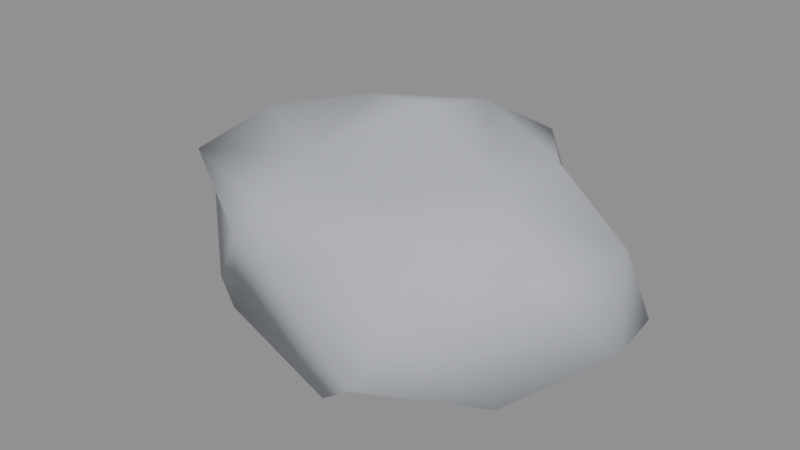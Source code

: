 # Source: rock.blend  (saved by Blender 5.2.44; exported with 4.5.12 LTS)
import bpy
from mathutils import Matrix  # noqa: F401  (used for matrix-valued properties, if any)

bpy.ops.wm.read_factory_settings(use_empty=True)
scene = bpy.context.scene
scene.name = 'Scene'

# ---- materials (node trees are filled in below, after node groups)
mat_stonegrey = bpy.data.materials.new('StoneGrey')

# ---- material node trees
mat_stonegrey.use_nodes = True; mat_stonegrey.node_tree.nodes.clear()
_N = mat_stonegrey.node_tree.nodes; _L = mat_stonegrey.node_tree.links
n0 = _N.new('ShaderNodeBsdfPrincipled'); n0.name = 'Principled BSDF'; n0.location = (-200, 100)
n0.inputs[0].default_value = (0.48, 0.5, 0.55, 1.0)
n0.inputs[2].default_value = 0.95
n0.inputs[10].default_value = 0.005
n1 = _N.new('ShaderNodeOutputMaterial'); n1.name = 'Material Output'; n1.location = (200, 100)
_L.new(n0.outputs[0], n1.inputs[0])
n1.is_active_output = True

# ---- meshes
me_icosphere = bpy.data.meshes.new('Icosphere')
me_icosphere.from_pydata([(-0.08438, 0.01115, -0.07458), (0.5328, -0.2522, 0.07821), (-0.3475, -0.3743, 0.1119), (-0.7027, 0.1249, 0.1485), (-0.08237, 0.4534, 0.1778), (0.3868, 0.3179, 0.2175), (0.1982, -0.3986, 0.5161), (-0.6397, -0.2188, 0.5022), (-0.5633, 0.1657, 0.5498), (0.1819, 0.5145, 0.5521), (0.6861, 0.1061, 0.4681), (0.09689, -0.01396, 0.7676), (0.009901, -0.3714, -0.05964), (0.2023, -0.04957, -0.007526), (0.2222, -0.487, 0.1257), (0.5502, -0.03757, 0.1392), (0.3206, 0.2687, 0.03515), (-0.2246, 0.08981, 0.08879), (-0.4197, -0.3549, 0.187), (0.03752, 0.372, 0.01555), (-0.406, 0.1972, 0.182), (0.2051, 0.3827, 0.04864), (0.7702, -0.04344, 0.2486), (0.753, 0.1443, 0.2594), (-0.06637, -0.4723, 0.3847), (0.2588, -0.408, 0.241), (-0.5859, -0.2095, 0.3861), (-0.2508, -0.4355, 0.4065), (-0.4669, 0.3303, 0.3373), (-0.8071, 0.09061, 0.304), (0.4411, 0.3502, 0.2406), (0.1184, 0.4931, 0.3996), (0.6026, -0.3008, 0.5087), (-0.1749, -0.4006, 0.5322), (-0.5679, 0.03027, 0.5921), (-0.1791, 0.4195, 0.5538), (0.3904, 0.2199, 0.5985), (0.1189, -0.2578, 0.5516), (0.3355, 0.02015, 0.5531), (-0.2562, -0.1336, 0.5601), (-0.2525, 0.1584, 0.6676), (0.06462, 0.3221, 0.6778)], [], [(0, 13, 12), (1, 13, 15), (0, 12, 17), (0, 17, 19), (0, 19, 16), (1, 15, 22), (2, 14, 24), (3, 18, 26), (4, 20, 28), (5, 21, 30), (1, 22, 25), (2, 24, 27), (3, 26, 29), (4, 28, 31), (5, 30, 23), (6, 32, 37), (7, 33, 39), (8, 34, 40), (9, 35, 41), (10, 36, 38), (38, 41, 11), (38, 36, 41), (36, 9, 41), (41, 40, 11), (41, 35, 40), (35, 8, 40), (40, 39, 11), (40, 34, 39), (34, 7, 39), (39, 37, 11), (39, 33, 37), (33, 6, 37), (37, 38, 11), (37, 32, 38), (32, 10, 38), (23, 36, 10), (23, 30, 36), (30, 9, 36), (31, 35, 9), (31, 28, 35), (28, 8, 35), (29, 34, 8), (29, 26, 34), (26, 7, 34), (27, 33, 7), (27, 24, 33), (24, 6, 33), (25, 32, 6), (25, 22, 32), (22, 10, 32), (30, 31, 9), (30, 21, 31), (21, 4, 31), (28, 29, 8), (28, 20, 29), (20, 3, 29), (26, 27, 7), (26, 18, 27), (18, 2, 27), (24, 25, 6), (24, 14, 25), (14, 1, 25), (22, 23, 10), (22, 15, 23), (15, 5, 23), (16, 21, 5), (16, 19, 21), (19, 4, 21), (19, 20, 4), (19, 17, 20), (17, 3, 20), (17, 18, 3), (17, 12, 18), (12, 2, 18), (15, 16, 5), (15, 13, 16), (13, 0, 16), (12, 14, 2), (12, 13, 14), (13, 1, 14)])
me_icosphere.polygons.foreach_set('use_smooth', [True] * 80)
_uv = me_icosphere.uv_layers.new(name='UVMap')
_uv.uv.foreach_set('vector', [0.1818, 0.0, 0.2273, 0.07873, 0.1364, 0.07873, 0.2727, 0.1575, 0.3182, 0.07873, 0.3636, 0.1575, 0.9091, 0.0, 0.9545, 0.07873, 0.8636, 0.07873, 0.7273, 0.0, 0.7727, 0.07873, 0.6818, 0.07873, 0.5455, 0.0, 0.5909, 0.07873, 0.5, 0.07873, 0.2727, 0.1575, 0.3636, 0.1575, 0.3182, 0.2362, 0.09091, 0.1575, 0.1818, 0.1575, 0.1364, 0.2362, 0.8182, 0.1575, 0.9091, 0.1575, 0.8636, 0.2362, 0.6364, 0.1575, 0.7273, 0.1575, 0.6818, 0.2362, 0.4545, 0.1575, 0.5455, 0.1575, 0.5, 0.2362, 0.2727, 0.1575, 0.3182, 0.2362, 0.2273, 0.2362, 0.09091, 0.1575, 0.1364, 0.2362, 0.04546, 0.2362, 0.8182, 0.1575, 0.8636, 0.2362, 0.7727, 0.2362, 0.6364, 0.1575, 0.6818, 0.2362, 0.5909, 0.2362, 0.4545, 0.1575, 0.5, 0.2362, 0.4091, 0.2362, 0.1818, 0.3149, 0.2727, 0.3149, 0.2273, 0.3937, 0.0, 0.3149, 0.09091, 0.3149, 0.04546, 0.3937, 0.7273, 0.3149, 0.8182, 0.3149, 0.7727, 0.3937, 0.5455, 0.3149, 0.6364, 0.3149, 0.5909, 0.3937, 0.3636, 0.3149, 0.4545, 0.3149, 0.4091, 0.3937, 0.4091, 0.3937, 0.5, 0.3937, 0.4545, 0.4724, 0.4091, 0.3937, 0.4545, 0.3149, 0.5, 0.3937, 0.4545, 0.3149, 0.5455, 0.3149, 0.5, 0.3937, 0.5909, 0.3937, 0.6818, 0.3937, 0.6364, 0.4724, 0.5909, 0.3937, 0.6364, 0.3149, 0.6818, 0.3937, 0.6364, 0.3149, 0.7273, 0.3149, 0.6818, 0.3937, 0.7727, 0.3937, 0.8636, 0.3937, 0.8182, 0.4724, 0.7727, 0.3937, 0.8182, 0.3149, 0.8636, 0.3937, 0.8182, 0.3149, 0.9091, 0.3149, 0.8636, 0.3937, 0.04546, 0.3937, 0.1364, 0.3937, 0.09091, 0.4724, 0.04546, 0.3937, 0.09091, 0.3149, 0.1364, 0.3937, 0.09091, 0.3149, 0.1818, 0.3149, 0.1364, 0.3937, 0.2273, 0.3937, 0.3182, 0.3937, 0.2727, 0.4724, 0.2273, 0.3937, 0.2727, 0.3149, 0.3182, 0.3937, 0.2727, 0.3149, 0.3636, 0.3149, 0.3182, 0.3937, 0.4091, 0.2362, 0.4545, 0.3149, 0.3636, 0.3149, 0.4091, 0.2362, 0.5, 0.2362, 0.4545, 0.3149, 0.5, 0.2362, 0.5455, 0.3149, 0.4545, 0.3149, 0.5909, 0.2362, 0.6364, 0.3149, 0.5455, 0.3149, 0.5909, 0.2362, 0.6818, 0.2362, 0.6364, 0.3149, 0.6818, 0.2362, 0.7273, 0.3149, 0.6364, 0.3149, 0.7727, 0.2362, 0.8182, 0.3149, 0.7273, 0.3149, 0.7727, 0.2362, 0.8636, 0.2362, 0.8182, 0.3149, 0.8636, 0.2362, 0.9091, 0.3149, 0.8182, 0.3149, 0.04546, 0.2362, 0.09091, 0.3149, 0.0, 0.3149, 0.04546, 0.2362, 0.1364, 0.2362, 0.09091, 0.3149, 0.1364, 0.2362, 0.1818, 0.3149, 0.09091, 0.3149, 0.2273, 0.2362, 0.2727, 0.3149, 0.1818, 0.3149, 0.2273, 0.2362, 0.3182, 0.2362, 0.2727, 0.3149, 0.3182, 0.2362, 0.3636, 0.3149, 0.2727, 0.3149, 0.5, 0.2362, 0.5909, 0.2362, 0.5455, 0.3149, 0.5, 0.2362, 0.5455, 0.1575, 0.5909, 0.2362, 0.5455, 0.1575, 0.6364, 0.1575, 0.5909, 0.2362, 0.6818, 0.2362, 0.7727, 0.2362, 0.7273, 0.3149, 0.6818, 0.2362, 0.7273, 0.1575, 0.7727, 0.2362, 0.7273, 0.1575, 0.8182, 0.1575, 0.7727, 0.2362, 0.8636, 0.2362, 0.9545, 0.2362, 0.9091, 0.3149, 0.8636, 0.2362, 0.9091, 0.1575, 0.9545, 0.2362, 0.9091, 0.1575, 1.0, 0.1575, 0.9545, 0.2362, 0.1364, 0.2362, 0.2273, 0.2362, 0.1818, 0.3149, 0.1364, 0.2362, 0.1818, 0.1575, 0.2273, 0.2362, 0.1818, 0.1575, 0.2727, 0.1575, 0.2273, 0.2362, 0.3182, 0.2362, 0.4091, 0.2362, 0.3636, 0.3149, 0.3182, 0.2362, 0.3636, 0.1575, 0.4091, 0.2362, 0.3636, 0.1575, 0.4545, 0.1575, 0.4091, 0.2362, 0.5, 0.07873, 0.5455, 0.1575, 0.4545, 0.1575, 0.5, 0.07873, 0.5909, 0.07873, 0.5455, 0.1575, 0.5909, 0.07873, 0.6364, 0.1575, 0.5455, 0.1575, 0.6818, 0.07873, 0.7273, 0.1575, 0.6364, 0.1575, 0.6818, 0.07873, 0.7727, 0.07873, 0.7273, 0.1575, 0.7727, 0.07873, 0.8182, 0.1575, 0.7273, 0.1575, 0.8636, 0.07873, 0.9091, 0.1575, 0.8182, 0.1575, 0.8636, 0.07873, 0.9545, 0.07873, 0.9091, 0.1575, 0.9545, 0.07873, 1.0, 0.1575, 0.9091, 0.1575, 0.3636, 0.1575, 0.4091, 0.07873, 0.4545, 0.1575, 0.3636, 0.1575, 0.3182, 0.07873, 0.4091, 0.07873, 0.3182, 0.07873, 0.3636, 0.0, 0.4091, 0.07873, 0.1364, 0.07873, 0.1818, 0.1575, 0.09091, 0.1575, 0.1364, 0.07873, 0.2273, 0.07873, 0.1818, 0.1575, 0.2273, 0.07873, 0.2727, 0.1575, 0.1818, 0.1575])
me_icosphere.materials.append(mat_stonegrey)
me_icosphere.update()

# ---- objects
ob_rock = bpy.data.objects.new('Rock', me_icosphere)

# ---- transforms, parenting, visibility, modifiers, constraints
ob_rock.location = (0.0, 0.0, 0.0)

# ---- collection membership
scene.collection.objects.link(ob_rock)

# ---- scene / render settings (as saved in the file)
scene.frame_start = 1; scene.frame_end = 250; scene.frame_set(1)
scene.render.engine = 'BLENDER_EEVEE_NEXT'
scene.render.bake_bias = 0.0
scene.render.bake_samples = 0
scene.render.compositor_device = 'GPU'
scene.eevee.use_volume_custom_range = False
scene.eevee.fast_gi_thickness_near = 0.1
scene.eevee.fast_gi_thickness_far = 0.0
scene.eevee.ray_tracing_options.screen_trace_thickness = 0.1
bpy.context.view_layer.update()

# ---- added for rendering (the .blend has no active camera and no usable light): camera, sun + grey world if the file has none
cam_auto = bpy.data.cameras.new('AutoCamera')
cam_auto.lens = 50.0
cam_auto.sensor_width = 36.0
cam_auto.clip_end = 1000.0
ob_auto_camera = bpy.data.objects.new('AutoCamera', cam_auto)
scene.collection.objects.link(ob_auto_camera)
ob_auto_camera.location = (1.87774, -2.2617, 1.86348)
ob_auto_camera.rotation_euler = (1.09748, -7.21219e-08, 0.694738)
scene.camera = ob_auto_camera
light_auto_sun = bpy.data.lights.new('AutoSun', 'SUN')
light_auto_sun.energy = 3.0
light_auto_sun.angle = 0.0523599
ob_auto_sun = bpy.data.objects.new('AutoSun', light_auto_sun)
scene.collection.objects.link(ob_auto_sun)
ob_auto_sun.rotation_euler = (0.872665, 0.174533, 0.523599)
if scene.world is None:
    world_auto = bpy.data.worlds.new('AutoWorld')
    world_auto.color = (0.3, 0.3, 0.3)
    scene.world = world_auto
bpy.context.view_layer.update()
